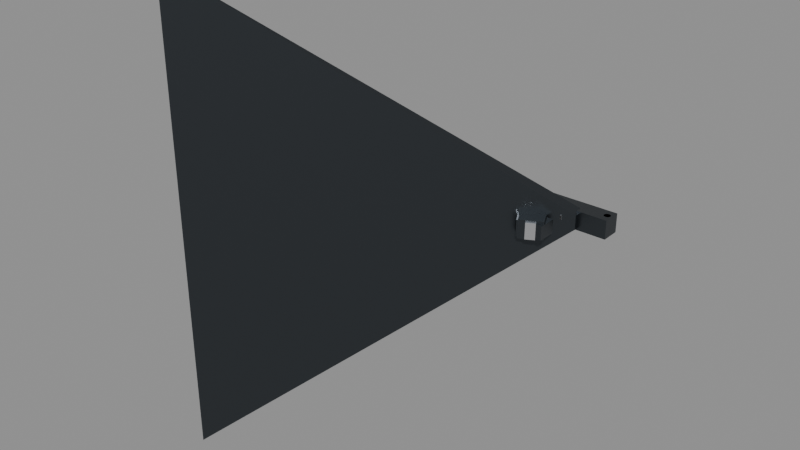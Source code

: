 # Source: viewmodel_pistol.blend  (saved by Blender 5.1.30; exported with 4.5.12 LTS)
import bpy
from mathutils import Matrix  # noqa: F401  (used for matrix-valued properties, if any)

bpy.ops.wm.read_factory_settings(use_empty=True)
scene = bpy.context.scene
scene.name = 'Scene'

# ---- materials (node trees are filled in below, after node groups)
mat_body = bpy.data.materials.new('Body')
mat_grip = bpy.data.materials.new('Grip')
mat_accent = bpy.data.materials.new('Accent')

# ---- material node trees
mat_body.use_nodes = True; mat_body.node_tree.nodes.clear()
_N = mat_body.node_tree.nodes; _L = mat_body.node_tree.links
n0 = _N.new('ShaderNodeBsdfPrincipled'); n0.name = 'Principled BSDF'; n0.location = (-200, 100)
n0.inputs[0].default_value = (0.07, 0.08, 0.09, 1.0)
n0.inputs[1].default_value = 0.92
n0.inputs[2].default_value = 0.35
n1 = _N.new('ShaderNodeOutputMaterial'); n1.name = 'Material Output'; n1.location = (200, 100)
_L.new(n0.outputs[0], n1.inputs[0])
n1.is_active_output = True
mat_grip.use_nodes = True; mat_grip.node_tree.nodes.clear()
_N = mat_grip.node_tree.nodes; _L = mat_grip.node_tree.links
n0 = _N.new('ShaderNodeBsdfPrincipled'); n0.name = 'Principled BSDF'; n0.location = (-200, 100)
n0.inputs[0].default_value = (0.05, 0.05, 0.06, 1.0)
n0.inputs[1].default_value = 0.03
n0.inputs[2].default_value = 0.85
n1 = _N.new('ShaderNodeOutputMaterial'); n1.name = 'Material Output'; n1.location = (200, 100)
_L.new(n0.outputs[0], n1.inputs[0])
n1.is_active_output = True
mat_accent.use_nodes = True; mat_accent.node_tree.nodes.clear()
_N = mat_accent.node_tree.nodes; _L = mat_accent.node_tree.links
n0 = _N.new('ShaderNodeBsdfPrincipled'); n0.name = 'Principled BSDF'; n0.location = (-200, 100)
n0.inputs[0].default_value = (0.88, 0.88, 0.9, 1.0)
n0.inputs[1].default_value = 0.96
n0.inputs[2].default_value = 0.2
n1 = _N.new('ShaderNodeOutputMaterial'); n1.name = 'Material Output'; n1.location = (200, 100)
_L.new(n0.outputs[0], n1.inputs[0])
n1.is_active_output = True

# ---- meshes
me_viewmodel_pistol_mesh = bpy.data.meshes.new('viewmodel_pistol_mesh')
me_viewmodel_pistol_mesh.from_pydata([(-0.08, 0.0, -0.04), (-0.08, 0.0, 0.04), (-0.08, 0.08, -0.04), (-0.08, 0.08, 0.04), (0.24, 0.0, -0.04), (0.24, 0.0, 0.04), (0.24, 0.08, -0.04), (0.24, 0.08, 0.04), (0.14, 0.01, -0.03), (0.14, 0.01, 0.03), (0.14, 0.07, -0.03), (0.14, 0.07, 0.03), (0.22, 0.01, -0.03), (0.22, 0.01, 0.03), (0.22, 0.07, -0.03), (0.22, 0.07, 0.03), (0.09, 0.059, -0.015), (0.09, 0.059, 0.015), (0.09, 0.071, -0.015), (0.09, 0.071, 0.015), (0.21, 0.059, -0.015), (0.21, 0.059, 0.015), (0.21, 0.071, -0.015), (0.21, 0.071, 0.015), (0.07, 0.059, -0.015), (0.07, 0.059, 0.015), (0.07, 0.071, -0.015), (0.07, 0.071, 0.015), (0.13, 0.059, -0.015), (0.13, 0.059, 0.015), (0.13, 0.071, -0.015), (0.13, 0.071, 0.015), (-1.0, -1.0, -1.0), (-1.0, -1.0, 1.0), (0.22, 0.054, -0.04), (0.22, 0.054, 0.04), (0.227, 0.05212, -0.04), (0.227, 0.05212, 0.04), (0.2321, 0.047, -0.04), (0.2321, 0.047, 0.04), (0.234, 0.04, -0.04), (0.234, 0.04, 0.04), (0.2321, 0.033, -0.04), (0.2321, 0.033, 0.04), (0.227, 0.02788, -0.04), (0.227, 0.02788, 0.04), (0.22, 0.026, -0.04), (0.22, 0.026, 0.04), (0.213, 0.02788, -0.04), (0.213, 0.02788, 0.04), (0.2079, 0.033, -0.04), (0.2079, 0.033, 0.04), (0.206, 0.04, -0.04), (0.206, 0.04, 0.04), (0.2079, 0.047, -0.04), (0.2079, 0.047, 0.04), (0.213, 0.05212, -0.04), (0.213, 0.05212, 0.04), (0.16, 0.056, -0.02), (0.16, 0.056, 0.02), (0.168, 0.05386, -0.02), (0.168, 0.05386, 0.02), (0.1739, 0.048, -0.02), (0.1739, 0.048, 0.02), (0.176, 0.04, -0.02), (0.176, 0.04, 0.02), (0.1739, 0.032, -0.02), (0.1739, 0.032, 0.02), (0.168, 0.02614, -0.02), (0.168, 0.02614, 0.02), (0.16, 0.024, -0.02), (0.16, 0.024, 0.02), (0.152, 0.02614, -0.02), (0.152, 0.02614, 0.02), (0.1461, 0.032, -0.02), (0.1461, 0.032, 0.02), (0.144, 0.04, -0.02), (0.144, 0.04, 0.02), (0.1461, 0.048, -0.02), (0.1461, 0.048, 0.02), (0.0352, 0.01162, -0.0006), (0.0352, 0.01162, 0.0006), (-0.08, 0.04, -0.03), (-0.08, 0.04, 0.03), (0.12, -0.02, -0.03), (0.12, -0.02, 0.03), (0.12, 0.04, -0.03), (0.12, 0.04, 0.03), (-0.04, -0.035, -0.02), (-0.04, -0.035, 0.02), (-0.04, 0.005, -0.02), (-0.04, 0.005, 0.02), (0.08, -0.035, -0.02), (0.08, -0.035, 0.02), (0.08, 0.005, -0.02), (0.08, 0.005, 0.02), (-0.02153, -0.2018, -0.04), (-0.02153, -0.2018, 0.04), (-0.1085, -0.0217, -0.04), (-0.1085, -0.0217, 0.04), (0.06852, -0.1583, -0.04), (0.06852, -0.1583, 0.04), (-0.01847, 0.02179, -0.04), (-0.01847, 0.02179, 0.04), (-0.0292, -0.1998, -0.035), (-0.0292, -0.1998, 0.035), (-0.1059, -0.05938, -0.035), (-0.1059, -0.05938, 0.035), (0.005906, -0.1806, -0.035), (0.005906, -0.1806, 0.035), (-0.0708, -0.0402, -0.035), (-0.0708, -0.0402, 0.035), (0.0108, -0.1998, -0.035), (0.0108, -0.1998, 0.035), (-0.06591, -0.05938, -0.035), (-0.06591, -0.05938, 0.035), (0.04591, -0.1806, -0.035), (0.04591, -0.1806, 0.035), (-0.0308, -0.0402, -0.035), (-0.0308, -0.0402, 0.035), (-0.015, -0.057, 0.008), (-0.015, -0.057, 0.032), (-0.015, -0.033, 0.008), (-0.015, -0.033, 0.032), (0.055, -0.057, 0.008), (0.055, -0.057, 0.032), (0.055, -0.033, 0.008), (0.055, -0.033, 0.032), (0.04, -0.06, 0.015), (0.04, -0.06, 0.035), (0.04, -0.02, 0.015), (0.04, -0.02, 0.035), (0.08, -0.06, 0.015), (0.08, -0.06, 0.035), (0.08, -0.02, 0.015), (0.08, -0.02, 0.035), (0.01, -0.18, -0.03), (0.01, -0.18, 0.03), (0.01, -0.1, -0.03), (0.01, -0.1, 0.03), (0.07, -0.18, -0.03), (0.07, -0.18, 0.03), (0.07, -0.1, -0.03), (0.07, -0.1, 0.03), (0.015, -0.14, -0.025), (0.015, -0.14, 0.025), (0.015, -0.1, -0.025), (0.015, -0.1, 0.025), (0.065, -0.14, -0.025), (0.065, -0.14, 0.025), (0.065, -0.1, -0.025), (0.065, -0.1, 0.025), (0.188, 0.045, -0.012), (0.188, 0.045, 0.012), (0.188, 0.075, -0.012), (0.188, 0.075, 0.012), (0.212, 0.045, -0.012), (0.212, 0.045, 0.012), (0.212, 0.075, -0.012), (0.212, 0.075, 0.012), (-0.012, 0.032, -0.018), (-0.012, 0.032, 0.018), (-0.012, 0.068, -0.018), (-0.012, 0.068, 0.018), (0.012, 0.032, -0.018), (0.012, 0.032, 0.018), (0.012, 0.068, -0.018), (0.012, 0.068, 0.018), (-0.04443, 0.03371, -0.015), (-0.04443, 0.03371, 0.015), (-0.03379, 0.06811, -0.015), (-0.03379, 0.06811, 0.015), (-0.006213, 0.02189, -0.015), (-0.006213, 0.02189, 0.015), (0.004426, 0.05629, -0.015), (0.004426, 0.05629, 0.015)], [], [(0, 1, 3, 2), (2, 3, 7, 6), (6, 7, 5, 4), (4, 5, 1, 0), (2, 6, 4, 0), (7, 3, 1, 5), (8, 9, 11, 10), (10, 11, 15, 14), (14, 15, 13, 12), (12, 13, 9, 8), (10, 14, 12, 8), (15, 11, 9, 13), (16, 17, 19, 18), (18, 19, 23, 22), (22, 23, 21, 20), (20, 21, 17, 16), (18, 22, 20, 16), (23, 19, 17, 21), (24, 25, 27, 26), (26, 27, 31, 30), (30, 31, 29, 28), (28, 29, 25, 24), (26, 30, 28, 24), (31, 27, 25, 29), (102, 103, 101, 100), (90, 91, 95, 94), (34, 35, 37, 36), (84, 85, 33, 32), (104, 105, 107, 106), (36, 37, 39, 38), (82, 86, 84, 32), (62, 63, 65, 64), (38, 39, 41, 40), (100, 101, 97, 96), (94, 95, 93, 92), (40, 41, 43, 42), (68, 69, 71, 70), (106, 107, 111, 110), (42, 43, 45, 44), (87, 83, 33, 85), (60, 61, 63, 62), (44, 45, 47, 46), (98, 102, 100, 96), (92, 93, 89, 88), (46, 47, 49, 48), (66, 67, 69, 68), (106, 110, 108, 104), (48, 49, 51, 50), (88, 89, 91, 90), (58, 59, 61, 60), (50, 51, 53, 52), (103, 99, 97, 101), (90, 94, 92, 88), (52, 53, 55, 54), (37, 35, 57, 55, 53, 51, 49, 47, 45, 43, 41, 39), (108, 109, 105, 104), (54, 55, 57, 56), (70, 71, 73, 72), (64, 65, 67, 66), (56, 57, 35, 34), (34, 36, 38, 40, 42, 44, 46, 48, 50, 52, 54, 56), (72, 73, 75, 74), (98, 99, 103, 102), (86, 87, 85, 84), (74, 75, 77, 76), (96, 97, 99, 98), (82, 83, 87, 86), (76, 77, 79, 78), (67, 65, 63, 61, 59, 81, 79, 77, 75, 73, 71, 69), (32, 33, 83, 82), (78, 79, 81, 80), (110, 111, 109, 108), (95, 91, 89, 93), (80, 81, 59, 58), (72, 74, 76, 78, 80, 58, 60, 62, 64, 66, 68, 70), (111, 107, 105, 109), (112, 113, 115, 114), (114, 115, 119, 118), (118, 119, 117, 116), (116, 117, 113, 112), (114, 118, 116, 112), (119, 115, 113, 117), (120, 121, 123, 122), (122, 123, 127, 126), (126, 127, 125, 124), (124, 125, 121, 120), (122, 126, 124, 120), (127, 123, 121, 125), (128, 129, 131, 130), (130, 131, 135, 134), (134, 135, 133, 132), (132, 133, 129, 128), (130, 134, 132, 128), (135, 131, 129, 133), (136, 137, 139, 138), (138, 139, 143, 142), (142, 143, 141, 140), (140, 141, 137, 136), (138, 142, 140, 136), (143, 139, 137, 141), (144, 145, 147, 146), (146, 147, 151, 150), (150, 151, 149, 148), (148, 149, 145, 144), (146, 150, 148, 144), (151, 147, 145, 149), (152, 153, 155, 154), (154, 155, 159, 158), (158, 159, 157, 156), (156, 157, 153, 152), (154, 158, 156, 152), (159, 155, 153, 157), (160, 161, 163, 162), (162, 163, 167, 166), (166, 167, 165, 164), (164, 165, 161, 160), (162, 166, 164, 160), (167, 163, 161, 165), (168, 169, 171, 170), (170, 171, 175, 174), (174, 175, 173, 172), (172, 173, 169, 168), (170, 174, 172, 168), (175, 171, 169, 173)])
me_viewmodel_pistol_mesh.polygons.foreach_set('material_index', [0, 0, 0, 0, 0, 0, 2, 2, 2, 2, 2, 2, 2, 2, 2, 2, 2, 2, 2, 2, 2, 2, 2, 2, 0, 0, 0, 0, 0, 0, 0, 0, 0, 0, 0, 0, 0, 0, 0, 0, 0, 0, 0, 0, 0, 0, 0, 0, 0, 0, 0, 0, 0, 0, 0, 0, 0, 0, 0, 0, 0, 0, 0, 0, 0, 0, 0, 0, 1, 1, 2, 2, 2, 2, 2, 2, 2, 2, 2, 2, 2, 2, 2, 2, 2, 2, 2, 2, 2, 2, 2, 2, 2, 2, 0, 0, 0, 0, 0, 0, 0, 0, 0, 0, 0, 0, 2, 2, 2, 2, 2, 2, 2, 2, 2, 2, 2, 2, 2, 2, 2, 2, 2, 2])
me_viewmodel_pistol_mesh.materials.append(mat_body)
me_viewmodel_pistol_mesh.materials.append(mat_grip)
me_viewmodel_pistol_mesh.materials.append(mat_accent)
me_viewmodel_pistol_mesh.update()

# ---- objects
ob_viewmodel_pistol = bpy.data.objects.new('viewmodel_pistol', me_viewmodel_pistol_mesh)

# ---- transforms, parenting, visibility, modifiers, constraints
ob_viewmodel_pistol.location = (0.0, 0.0, 0.0)

# ---- collection membership
scene.collection.objects.link(ob_viewmodel_pistol)

# ---- scene / render settings (as saved in the file)
scene.frame_start = 1; scene.frame_end = 250; scene.frame_set(1)
scene.render.engine = 'BLENDER_EEVEE_NEXT'
scene.render.bake_bias = 0.0
scene.render.bake_samples = 0
scene.cycles.sampling_pattern = 'TABULATED_SOBOL'
scene.eevee.use_volume_custom_range = False
bpy.context.view_layer.update()

# ---- added for rendering (the .blend has no active camera and no usable light): camera, sun + grey world if the file has none
cam_auto = bpy.data.cameras.new('AutoCamera')
cam_auto.lens = 50.0
cam_auto.sensor_width = 36.0
cam_auto.clip_end = 1000.0
ob_auto_camera = bpy.data.objects.new('AutoCamera', cam_auto)
scene.collection.objects.link(ob_auto_camera)
ob_auto_camera.location = (2.0156, -3.33472, 1.91648)
ob_auto_camera.rotation_euler = (1.09748, -7.21219e-08, 0.694738)
scene.camera = ob_auto_camera
light_auto_sun = bpy.data.lights.new('AutoSun', 'SUN')
light_auto_sun.energy = 3.0
light_auto_sun.angle = 0.0523599
ob_auto_sun = bpy.data.objects.new('AutoSun', light_auto_sun)
scene.collection.objects.link(ob_auto_sun)
ob_auto_sun.rotation_euler = (0.872665, 0.174533, 0.523599)
if scene.world is None:
    world_auto = bpy.data.worlds.new('AutoWorld')
    world_auto.color = (0.3, 0.3, 0.3)
    scene.world = world_auto
bpy.context.view_layer.update()
